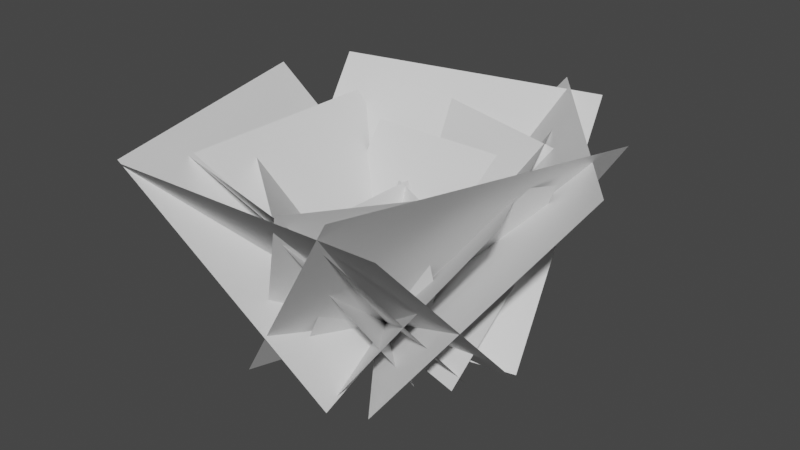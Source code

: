 # Source: Lettuce.blend  (saved by Blender 2.92.15; exported with 4.5.12 LTS)
import bpy
from mathutils import Matrix  # noqa: F401  (used for matrix-valued properties, if any)

bpy.ops.wm.read_factory_settings(use_empty=True)
scene = bpy.context.scene
scene.name = 'Scene'

# ---- collections
col_collection = bpy.data.collections.new('Collection'); scene.collection.children.link(col_collection)

# ---- world
world_world = bpy.data.worlds.new('World'); scene.world = world_world
world_world.use_nodes = True; world_world.node_tree.nodes.clear()
_N = world_world.node_tree.nodes; _L = world_world.node_tree.links
n0 = _N.new('ShaderNodeOutputWorld'); n0.name = 'World Output'; n0.location = (300, 300)
n1 = _N.new('ShaderNodeBackground'); n1.name = 'Background'; n1.location = (10, 300)
n1.inputs[0].default_value = (0.05088, 0.05088, 0.05088, 1.0)
_L.new(n1.outputs[0], n0.inputs[0])
n0.is_active_output = True
world_world.color = (0.05088, 0.05088, 0.05088)
world_world.use_sun_shadow = False
world_world.sun_shadow_jitter_overblur = 0.0

# ---- meshes
me_plane = bpy.data.meshes.new('Plane')
me_plane.from_pydata([(-0.9662, -0.2657, -0.07184), (0.9923, 0.1397, -0.07184), (-1.237, 1.041, 1.418), (0.7218, 1.447, 1.418)], [], [(0, 1, 3, 2)])
_uv = me_plane.uv_layers.new(name='UVMap')
_uv.uv.foreach_set('vector', [0.0, 0.0, 1.0, 0.0, 1.0, 1.0, 0.0, 1.0])
me_plane.use_remesh_fix_poles = True
me_plane.use_remesh_preserve_attributes = False
me_plane.use_mirror_vertex_groups = False
me_plane.update()
me_plane_001 = bpy.data.meshes.new('Plane.001')
me_plane_001.from_pydata([(-0.6645, 0.7499, -0.07292), (0.5649, -0.8275, -0.07292), (0.3679, 1.555, 1.439), (1.597, -0.02286, 1.439)], [], [(0, 1, 3, 2)])
_uv = me_plane_001.uv_layers.new(name='UVMap')
_uv.uv.foreach_set('vector', [0.0, 0.0, 1.0, 0.0, 1.0, 1.0, 0.0, 1.0])
me_plane_001.use_remesh_fix_poles = True
me_plane_001.use_remesh_preserve_attributes = False
me_plane_001.use_mirror_vertex_groups = False
me_plane_001.update()
me_plane_002 = bpy.data.meshes.new('Plane.002')
me_plane_002.from_pydata([(0.2836, 0.9607, -0.07709), (-0.3927, -0.9215, -0.07709), (1.415, 0.5543, 1.521), (0.7385, -1.328, 1.521)], [], [(0, 1, 3, 2)])
_uv = me_plane_002.uv_layers.new(name='UVMap')
_uv.uv.foreach_set('vector', [0.0, 0.0, 1.0, 0.0, 1.0, 1.0, 0.0, 1.0])
me_plane_002.use_remesh_fix_poles = True
me_plane_002.use_remesh_preserve_attributes = False
me_plane_002.use_mirror_vertex_groups = False
me_plane_002.update()
me_plane_003 = bpy.data.meshes.new('Plane.003')
me_plane_003.from_pydata([(0.9978, 0.09365, -0.07008), (-1.001, 0.03885, -0.07008), (1.035, -1.28, 1.383), (-0.9638, -1.335, 1.383)], [], [(0, 1, 3, 2)])
_uv = me_plane_003.uv_layers.new(name='UVMap')
_uv.uv.foreach_set('vector', [0.0, 0.0, 1.0, 0.0, 1.0, 1.0, 0.0, 1.0])
me_plane_003.use_remesh_fix_poles = True
me_plane_003.use_remesh_preserve_attributes = False
me_plane_003.use_mirror_vertex_groups = False
me_plane_003.update()
me_plane_004 = bpy.data.meshes.new('Plane.004')
me_plane_004.from_pydata([(0.3265, -0.9475, -0.07006), (-0.1986, 0.9823, -0.07006), (-0.9999, -1.308, 1.383), (-1.525, 0.6214, 1.383)], [], [(0, 1, 3, 2)])
_uv = me_plane_004.uv_layers.new(name='UVMap')
_uv.uv.foreach_set('vector', [0.0, 0.0, 1.0, 0.0, 1.0, 1.0, 0.0, 1.0])
me_plane_004.use_remesh_fix_poles = True
me_plane_004.use_remesh_preserve_attributes = False
me_plane_004.use_mirror_vertex_groups = False
me_plane_004.update()
me_plane_009 = bpy.data.meshes.new('Plane.009')
me_plane_009.from_pydata([(-0.9769, 0.2216, -0.07653), (0.9443, -0.3343, -0.07653), (-0.6386, 1.391, 1.51), (1.283, 0.835, 1.51)], [], [(0, 1, 3, 2)])
_uv = me_plane_009.uv_layers.new(name='UVMap')
_uv.uv.foreach_set('vector', [0.0, 0.0, 1.0, 0.0, 1.0, 1.0, 0.0, 1.0])
me_plane_009.use_remesh_fix_poles = True
me_plane_009.use_remesh_preserve_attributes = False
me_plane_009.use_mirror_vertex_groups = False
me_plane_009.update()
me_plane_008 = bpy.data.meshes.new('Plane.008')
me_plane_008.from_pydata([(-0.4246, 0.9072, -0.07752), (0.318, -0.9498, -0.07752), (0.6805, 1.349, 1.53), (1.423, -0.508, 1.53)], [], [(0, 1, 3, 2)])
_uv = me_plane_008.uv_layers.new(name='UVMap')
_uv.uv.foreach_set('vector', [0.0, 0.0, 1.0, 0.0, 1.0, 1.0, 0.0, 1.0])
me_plane_008.use_remesh_fix_poles = True
me_plane_008.use_remesh_preserve_attributes = False
me_plane_008.use_mirror_vertex_groups = False
me_plane_008.update()
me_plane_007 = bpy.data.meshes.new('Plane.007')
me_plane_007.from_pydata([(0.5443, 0.8405, -0.08128), (-0.6285, -0.7796, -0.08128), (1.417, 0.209, 1.604), (0.2439, -1.411, 1.604)], [], [(0, 1, 3, 2)])
_uv = me_plane_007.uv_layers.new(name='UVMap')
_uv.uv.foreach_set('vector', [0.0, 0.0, 1.0, 0.0, 1.0, 1.0, 0.0, 1.0])
me_plane_007.use_remesh_fix_poles = True
me_plane_007.use_remesh_preserve_attributes = False
me_plane_007.use_mirror_vertex_groups = False
me_plane_007.update()
me_plane_006 = bpy.data.meshes.new('Plane.006')
me_plane_006.from_pydata([(0.9831, -0.1927, -0.07492), (-0.9526, 0.3103, -0.07492), (0.6663, -1.412, 1.479), (-1.269, -0.9088, 1.479)], [], [(0, 1, 3, 2)])
_uv = me_plane_006.uv_layers.new(name='UVMap')
_uv.uv.foreach_set('vector', [0.0, 0.0, 1.0, 0.0, 1.0, 1.0, 0.0, 1.0])
me_plane_006.use_remesh_fix_poles = True
me_plane_006.use_remesh_preserve_attributes = False
me_plane_006.use_mirror_vertex_groups = False
me_plane_006.update()
me_plane_005 = bpy.data.meshes.new('Plane.005')
me_plane_005.from_pydata([(0.04476, -1.001, -0.0749), (0.07676, 0.9989, -0.0749), (-1.215, -0.9807, 1.478), (-1.183, 1.019, 1.478)], [], [(0, 1, 3, 2)])
_uv = me_plane_005.uv_layers.new(name='UVMap')
_uv.uv.foreach_set('vector', [0.0, 0.0, 1.0, 0.0, 1.0, 1.0, 0.0, 1.0])
me_plane_005.use_remesh_fix_poles = True
me_plane_005.use_remesh_preserve_attributes = False
me_plane_005.use_mirror_vertex_groups = False
me_plane_005.update()
me_plane_014 = bpy.data.meshes.new('Plane.014')
me_plane_014.from_pydata([(-0.9999, -0.05819, -0.07867), (1.0, -0.05341, -0.07867), (-1.003, 1.099, 1.553), (0.9974, 1.104, 1.553)], [], [(0, 1, 3, 2)])
_uv = me_plane_014.uv_layers.new(name='UVMap')
_uv.uv.foreach_set('vector', [0.0, 0.0, 1.0, 0.0, 1.0, 1.0, 0.0, 1.0])
me_plane_014.use_remesh_fix_poles = True
me_plane_014.use_remesh_preserve_attributes = False
me_plane_014.use_mirror_vertex_groups = False
me_plane_014.update()
me_plane_013 = bpy.data.meshes.new('Plane.013')
me_plane_013.from_pydata([(0.823, -0.5708, -0.07868), (-0.7544, 0.6588, -0.07868), (0.1119, -1.483, 1.553), (-1.466, -0.2535, 1.553)], [], [(0, 1, 3, 2)])
_uv = me_plane_013.uv_layers.new(name='UVMap')
_uv.uv.foreach_set('vector', [0.0, 0.0, 1.0, 0.0, 1.0, 1.0, 0.0, 1.0])
me_plane_013.use_remesh_fix_poles = True
me_plane_013.use_remesh_preserve_attributes = False
me_plane_013.use_mirror_vertex_groups = False
me_plane_013.update()
me_plane_011 = bpy.data.meshes.new('Plane.011')
me_plane_011.from_pydata([(0.1663, 0.9871, -0.08489), (-0.2558, -0.9678, -0.08489), (1.094, 0.7868, 1.675), (0.6721, -1.168, 1.675)], [], [(0, 1, 3, 2)])
_uv = me_plane_011.uv_layers.new(name='UVMap')
_uv.uv.foreach_set('vector', [0.0, 0.0, 1.0, 0.0, 1.0, 1.0, 0.0, 1.0])
me_plane_011.use_remesh_fix_poles = True
me_plane_011.use_remesh_preserve_attributes = False
me_plane_011.use_mirror_vertex_groups = False
me_plane_011.update()
me_plane_017 = bpy.data.meshes.new('Plane.017')
me_plane_017.from_pydata([(0.004086, -1.0, -0.09402), (0.03898, 0.9995, -0.09402), (-0.4424, -0.9924, 1.855), (-0.4075, 1.007, 1.855)], [], [(0, 1, 3, 2)])
_uv = me_plane_017.uv_layers.new(name='UVMap')
_uv.uv.foreach_set('vector', [0.0, 0.0, 1.0, 0.0, 1.0, 1.0, 0.0, 1.0])
me_plane_017.use_remesh_fix_poles = True
me_plane_017.use_remesh_preserve_attributes = False
me_plane_017.use_mirror_vertex_groups = False
me_plane_017.update()
me_plane_016 = bpy.data.meshes.new('Plane.016')
me_plane_016.from_pydata([(-0.9077, 0.4208, -0.09069), (0.8782, -0.4795, -0.09069), (-0.6013, 1.029, 1.79), (1.185, 0.1284, 1.79)], [], [(0, 1, 3, 2)])
_uv = me_plane_016.uv_layers.new(name='UVMap')
_uv.uv.foreach_set('vector', [0.0, 0.0, 1.0, 0.0, 1.0, 1.0, 0.0, 1.0])
me_plane_016.use_remesh_fix_poles = True
me_plane_016.use_remesh_preserve_attributes = False
me_plane_016.use_mirror_vertex_groups = False
me_plane_016.update()
me_plane_015 = bpy.data.meshes.new('Plane.015')
me_plane_015.from_pydata([(0.9741, 0.2285, -0.09068), (-0.987, -0.1641, -0.09068), (1.108, -0.4394, 1.79), (-0.8533, -0.832, 1.79)], [], [(0, 1, 3, 2)])
_uv = me_plane_015.uv_layers.new(name='UVMap')
_uv.uv.foreach_set('vector', [0.0, 0.0, 1.0, 0.0, 1.0, 1.0, 0.0, 1.0])
me_plane_015.use_remesh_fix_poles = True
me_plane_015.use_remesh_preserve_attributes = False
me_plane_015.use_mirror_vertex_groups = False
me_plane_015.update()

# ---- objects
ob_plane = bpy.data.objects.new('Plane', me_plane)
ob_plane_001 = bpy.data.objects.new('Plane.001', me_plane_001)
ob_plane_002 = bpy.data.objects.new('Plane.002', me_plane_002)
ob_plane_003 = bpy.data.objects.new('Plane.003', me_plane_003)
ob_plane_004 = bpy.data.objects.new('Plane.004', me_plane_004)
ob_plane_009 = bpy.data.objects.new('Plane.009', me_plane_009)
ob_plane_008 = bpy.data.objects.new('Plane.008', me_plane_008)
ob_plane_007 = bpy.data.objects.new('Plane.007', me_plane_007)
ob_plane_006 = bpy.data.objects.new('Plane.006', me_plane_006)
ob_plane_005 = bpy.data.objects.new('Plane.005', me_plane_005)
ob_plane_014 = bpy.data.objects.new('Plane.014', me_plane_014)
ob_plane_013 = bpy.data.objects.new('Plane.013', me_plane_013)
ob_plane_011 = bpy.data.objects.new('Plane.011', me_plane_011)
ob_plane_015 = bpy.data.objects.new('Plane.015', me_plane_017)
ob_plane_012 = bpy.data.objects.new('Plane.012', me_plane_016)
ob_plane_010 = bpy.data.objects.new('Plane.010', me_plane_015)

# ---- transforms, parenting, visibility, modifiers, constraints
ob_plane.location = (0.0, 0.0, 0.0)
ob_plane.lineart.crease_threshold = 0.0
ob_plane_001.location = (0.0, 0.0, 0.0)
ob_plane_001.lineart.crease_threshold = 0.0
ob_plane_002.location = (0.0, 0.0, 0.0)
ob_plane_002.lineart.crease_threshold = 0.0
ob_plane_003.location = (0.0, 0.0, 0.0)
ob_plane_003.lineart.crease_threshold = 0.0
ob_plane_004.location = (0.0, 0.0, 0.0)
ob_plane_004.lineart.crease_threshold = 0.0
ob_plane_009.location = (0.0, 0.0, 0.0)
ob_plane_009.scale = (0.8313, 0.8313, 0.8313)
ob_plane_009.lineart.crease_threshold = 0.0
ob_plane_008.location = (0.0, 0.0, 0.0)
ob_plane_008.scale = (0.8313, 0.8313, 0.8313)
ob_plane_008.lineart.crease_threshold = 0.0
ob_plane_007.location = (0.0, 0.0, 0.0)
ob_plane_007.scale = (0.8313, 0.8313, 0.8313)
ob_plane_007.lineart.crease_threshold = 0.0
ob_plane_006.location = (0.0, 0.0, 0.0)
ob_plane_006.scale = (0.8313, 0.8313, 0.8313)
ob_plane_006.lineart.crease_threshold = 0.0
ob_plane_005.location = (0.0, 0.0, 0.0)
ob_plane_005.scale = (0.8313, 0.8313, 0.8313)
ob_plane_005.lineart.crease_threshold = 0.0
ob_plane_014.location = (0.0, 0.0, 0.0)
ob_plane_014.scale = (0.7017, 0.7017, 0.7017)
ob_plane_014.lineart.crease_threshold = 0.0
ob_plane_013.location = (0.0, 0.0, 0.0)
ob_plane_013.scale = (0.7017, 0.7017, 0.7017)
ob_plane_013.lineart.crease_threshold = 0.0
ob_plane_011.location = (0.0, 0.0, 0.0)
ob_plane_011.scale = (0.7017, 0.7017, 0.7017)
ob_plane_011.lineart.crease_threshold = 0.0
ob_plane_015.location = (0.0, 0.0, 0.0)
ob_plane_015.scale = (0.4624, 0.4624, 0.4624)
ob_plane_015.lineart.crease_threshold = 0.0
ob_plane_012.location = (0.0, 0.0, 0.0)
ob_plane_012.scale = (0.4624, 0.4624, 0.4624)
ob_plane_012.lineart.crease_threshold = 0.0
ob_plane_010.location = (0.0, 0.0, 0.0)
ob_plane_010.scale = (0.4624, 0.4624, 0.4624)
ob_plane_010.lineart.crease_threshold = 0.0

# ---- collection membership
col_collection.objects.link(ob_plane)
col_collection.objects.link(ob_plane_001)
col_collection.objects.link(ob_plane_002)
col_collection.objects.link(ob_plane_003)
col_collection.objects.link(ob_plane_004)
col_collection.objects.link(ob_plane_009)
col_collection.objects.link(ob_plane_008)
col_collection.objects.link(ob_plane_007)
col_collection.objects.link(ob_plane_006)
col_collection.objects.link(ob_plane_005)
col_collection.objects.link(ob_plane_014)
col_collection.objects.link(ob_plane_013)
col_collection.objects.link(ob_plane_011)
col_collection.objects.link(ob_plane_015)
col_collection.objects.link(ob_plane_012)
col_collection.objects.link(ob_plane_010)

# ---- scene / render settings (as saved in the file)
scene.frame_start = 1; scene.frame_end = 250; scene.frame_set(1)
scene.render.engine = 'BLENDER_EEVEE_NEXT'
scene.cycles.use_denoising = False
scene.cycles.samples = 128
scene.cycles.sampling_pattern = 'TABULATED_SOBOL'
scene.cycles.use_adaptive_sampling = False
scene.cycles.use_light_tree = False
scene.view_settings.view_transform = 'Filmic'
bpy.context.view_layer.update()

# ---- added for rendering (the .blend has no active camera and no usable light): camera, sun
cam_auto = bpy.data.cameras.new('AutoCamera')
cam_auto.lens = 50.0
cam_auto.sensor_width = 36.0
cam_auto.clip_end = 1000.0
ob_auto_camera = bpy.data.objects.new('AutoCamera', cam_auto)
scene.collection.objects.link(ob_auto_camera)
ob_auto_camera.location = (4.24099, -4.93584, 4.08597)
ob_auto_camera.rotation_euler = (1.09748, -7.21219e-08, 0.694738)
scene.camera = ob_auto_camera
light_auto_sun = bpy.data.lights.new('AutoSun', 'SUN')
light_auto_sun.energy = 3.0
light_auto_sun.angle = 0.0523599
ob_auto_sun = bpy.data.objects.new('AutoSun', light_auto_sun)
scene.collection.objects.link(ob_auto_sun)
ob_auto_sun.rotation_euler = (0.872665, 0.174533, 0.523599)
bpy.context.view_layer.update()

